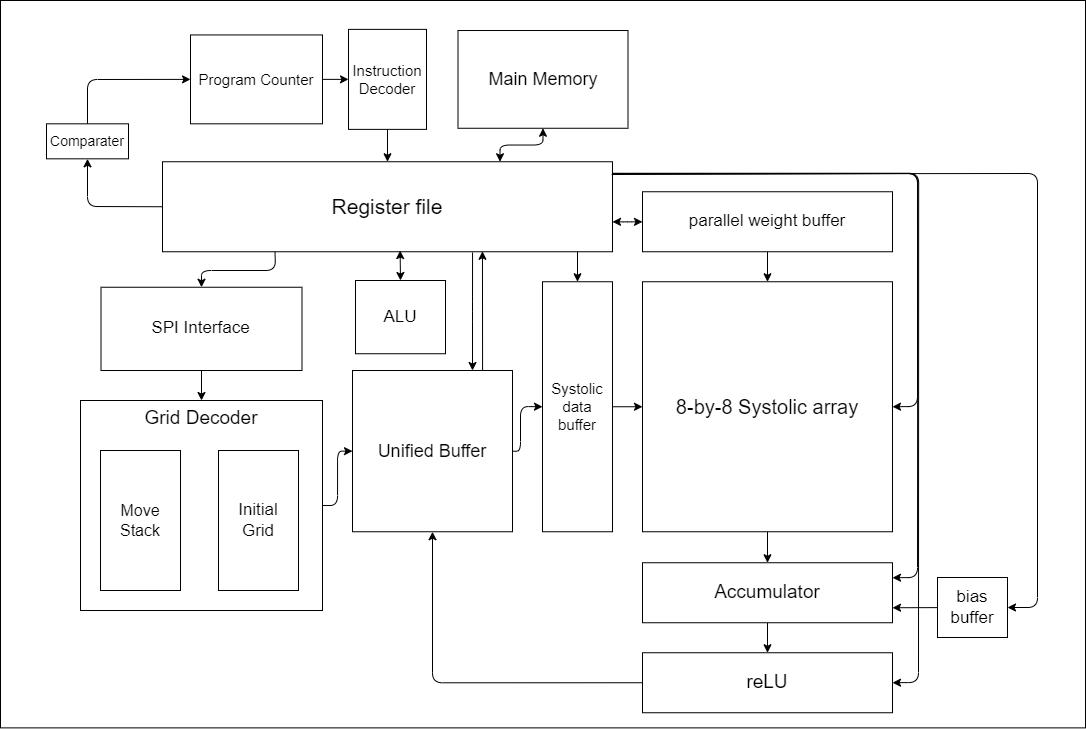

The diagram above was exported from draw.io. Its source (the exported page's mxGraphModel, read from the mxfile embedded in the PNG):
<mxGraphModel dx="1408" dy="779" grid="1" gridSize="10" guides="1" tooltips="1" connect="1" arrows="1" fold="1" page="1" pageScale="1" pageWidth="1169" pageHeight="827" math="0" shadow="0">
  <root>
    <mxCell id="0" />
    <mxCell id="1" parent="0" />
    <mxCell id="71" value="" style="rounded=0;whiteSpace=wrap;html=1;" parent="1" vertex="1">
      <mxGeometry x="60" y="60" width="1085" height="727.38" as="geometry" />
    </mxCell>
    <mxCell id="34" value="Grid Decoder" style="rounded=0;whiteSpace=wrap;html=1;fontSize=19;horizontal=1;labelPosition=center;verticalLabelPosition=middle;align=center;verticalAlign=top;" parent="1" vertex="1">
      <mxGeometry x="140" y="460" width="242" height="210" as="geometry" />
    </mxCell>
    <mxCell id="11" value="" style="edgeStyle=none;html=1;" parent="1" source="2" target="10" edge="1">
      <mxGeometry relative="1" as="geometry" />
    </mxCell>
    <mxCell id="2" value="&lt;font style=&quot;font-size: 20px&quot;&gt;8-by-8 Systolic array&lt;/font&gt;" style="rounded=0;whiteSpace=wrap;html=1;" parent="1" vertex="1">
      <mxGeometry x="702" y="341.25" width="250" height="250" as="geometry" />
    </mxCell>
    <mxCell id="4" value="" style="edgeStyle=none;html=1;" parent="1" source="3" target="2" edge="1">
      <mxGeometry relative="1" as="geometry" />
    </mxCell>
    <mxCell id="21" value="" style="edgeStyle=orthogonalEdgeStyle;html=1;startArrow=classic;startFill=1;" parent="1" source="3" target="14" edge="1">
      <mxGeometry relative="1" as="geometry">
        <Array as="points">
          <mxPoint x="687" y="281.25" />
          <mxPoint x="687" y="281.25" />
        </Array>
      </mxGeometry>
    </mxCell>
    <mxCell id="3" value="&lt;font style=&quot;font-size: 17px&quot;&gt;parallel weight buffer&lt;/font&gt;" style="rounded=0;whiteSpace=wrap;html=1;" parent="1" vertex="1">
      <mxGeometry x="702" y="251.25" width="250" height="60" as="geometry" />
    </mxCell>
    <mxCell id="6" value="" style="edgeStyle=none;html=1;" parent="1" source="5" target="2" edge="1">
      <mxGeometry relative="1" as="geometry" />
    </mxCell>
    <mxCell id="17" value="" style="edgeStyle=orthogonalEdgeStyle;html=1;endArrow=none;endFill=0;startArrow=classic;startFill=1;" parent="1" source="5" target="14" edge="1">
      <mxGeometry relative="1" as="geometry">
        <Array as="points">
          <mxPoint x="637" y="311.25" />
          <mxPoint x="637" y="311.25" />
        </Array>
      </mxGeometry>
    </mxCell>
    <mxCell id="5" value="&lt;font style=&quot;font-size: 15px&quot;&gt;Systolic data buffer&lt;/font&gt;" style="rounded=0;whiteSpace=wrap;html=1;" parent="1" vertex="1">
      <mxGeometry x="602" y="341.25" width="70" height="250" as="geometry" />
    </mxCell>
    <mxCell id="8" value="" style="edgeStyle=none;html=1;exitX=1;exitY=0.5;exitDx=0;exitDy=0;entryX=0;entryY=0.5;entryDx=0;entryDy=0;" parent="1" source="7" target="5" edge="1">
      <mxGeometry relative="1" as="geometry">
        <Array as="points">
          <mxPoint x="580" y="511" />
          <mxPoint x="580" y="466" />
        </Array>
      </mxGeometry>
    </mxCell>
    <mxCell id="18" value="" style="edgeStyle=orthogonalEdgeStyle;html=1;startArrow=classic;startFill=1;endArrow=none;endFill=0;entryX=0.689;entryY=1.008;entryDx=0;entryDy=0;exitX=0.75;exitY=0;exitDx=0;exitDy=0;entryPerimeter=0;" parent="1" source="7" target="14" edge="1">
      <mxGeometry relative="1" as="geometry">
        <Array as="points" />
      </mxGeometry>
    </mxCell>
    <mxCell id="7" value="&lt;font style=&quot;font-size: 18px&quot;&gt;Unified Buffer&lt;/font&gt;" style="rounded=0;whiteSpace=wrap;html=1;" parent="1" vertex="1">
      <mxGeometry x="412" y="430" width="160" height="161.25" as="geometry" />
    </mxCell>
    <mxCell id="9" value="&lt;font style=&quot;font-size: 19px&quot;&gt;reLU&lt;/font&gt;" style="rounded=0;whiteSpace=wrap;html=1;" parent="1" vertex="1">
      <mxGeometry x="702" y="712.25" width="250" height="60" as="geometry" />
    </mxCell>
    <mxCell id="12" value="" style="edgeStyle=none;html=1;" parent="1" source="10" target="9" edge="1">
      <mxGeometry relative="1" as="geometry" />
    </mxCell>
    <mxCell id="10" value="&lt;font style=&quot;font-size: 19px&quot;&gt;Accumulator&lt;/font&gt;" style="rounded=0;whiteSpace=wrap;html=1;" parent="1" vertex="1">
      <mxGeometry x="702" y="622.25" width="250" height="60" as="geometry" />
    </mxCell>
    <mxCell id="13" value="" style="endArrow=classic;html=1;exitX=0;exitY=0.5;exitDx=0;exitDy=0;entryX=0.5;entryY=1;entryDx=0;entryDy=0;edgeStyle=orthogonalEdgeStyle;" parent="1" source="9" target="7" edge="1">
      <mxGeometry width="50" height="50" relative="1" as="geometry">
        <mxPoint x="472" y="631.25" as="sourcePoint" />
        <mxPoint x="522" y="581.25" as="targetPoint" />
      </mxGeometry>
    </mxCell>
    <mxCell id="66" style="edgeStyle=none;html=1;exitX=0;exitY=0.5;exitDx=0;exitDy=0;entryX=0.5;entryY=1;entryDx=0;entryDy=0;" parent="1" source="14" target="65" edge="1">
      <mxGeometry relative="1" as="geometry">
        <Array as="points">
          <mxPoint x="147" y="266" />
        </Array>
      </mxGeometry>
    </mxCell>
    <mxCell id="75" style="edgeStyle=none;html=1;exitX=0.25;exitY=1;exitDx=0;exitDy=0;entryX=0.5;entryY=0;entryDx=0;entryDy=0;fontSize=16;startArrow=none;startFill=0;" edge="1" parent="1" source="14" target="47">
      <mxGeometry relative="1" as="geometry">
        <Array as="points">
          <mxPoint x="335" y="330" />
          <mxPoint x="261" y="330" />
        </Array>
      </mxGeometry>
    </mxCell>
    <mxCell id="14" value="&lt;font style=&quot;font-size: 21px&quot;&gt;Register file&lt;/font&gt;" style="rounded=0;whiteSpace=wrap;html=1;" parent="1" vertex="1">
      <mxGeometry x="222" y="221.25" width="450" height="90" as="geometry" />
    </mxCell>
    <mxCell id="44" style="edgeStyle=orthogonalEdgeStyle;html=1;exitX=0.5;exitY=1;exitDx=0;exitDy=0;entryX=0.75;entryY=0;entryDx=0;entryDy=0;startArrow=classic;startFill=1;endArrow=classic;endFill=1;" parent="1" source="15" target="14" edge="1">
      <mxGeometry relative="1" as="geometry" />
    </mxCell>
    <mxCell id="15" value="Main Memory" style="rounded=0;whiteSpace=wrap;html=1;fontSize=18;" parent="1" vertex="1">
      <mxGeometry x="517.5" y="90.00999999999999" width="170" height="97.75" as="geometry" />
    </mxCell>
    <mxCell id="24" value="" style="endArrow=classic;html=1;exitX=1.001;exitY=0.131;exitDx=0;exitDy=0;exitPerimeter=0;entryX=1;entryY=0.5;entryDx=0;entryDy=0;" parent="1" source="14" target="2" edge="1">
      <mxGeometry width="50" height="50" relative="1" as="geometry">
        <mxPoint x="522" y="451.25" as="sourcePoint" />
        <mxPoint x="992" y="491.25" as="targetPoint" />
        <Array as="points">
          <mxPoint x="977" y="233" />
          <mxPoint x="977" y="466" />
        </Array>
      </mxGeometry>
    </mxCell>
    <mxCell id="76" style="edgeStyle=none;html=1;exitX=1;exitY=0.5;exitDx=0;exitDy=0;entryX=0;entryY=0.5;entryDx=0;entryDy=0;fontSize=16;startArrow=none;startFill=0;" edge="1" parent="1" source="27" target="35">
      <mxGeometry relative="1" as="geometry" />
    </mxCell>
    <mxCell id="27" value="&lt;font style=&quot;font-size: 15px&quot;&gt;Program Counter&lt;/font&gt;" style="rounded=0;whiteSpace=wrap;html=1;" parent="1" vertex="1">
      <mxGeometry x="250" y="94.44" width="132" height="88.88" as="geometry" />
    </mxCell>
    <mxCell id="29" value="Initial&lt;br&gt;Grid" style="rounded=0;whiteSpace=wrap;html=1;fontSize=17;" parent="1" vertex="1">
      <mxGeometry x="278" y="510" width="80" height="140" as="geometry" />
    </mxCell>
    <mxCell id="39" style="edgeStyle=orthogonalEdgeStyle;html=1;exitX=1;exitY=0.5;exitDx=0;exitDy=0;entryX=0;entryY=0.5;entryDx=0;entryDy=0;startArrow=none;startFill=0;endArrow=classic;endFill=1;" parent="1" source="34" target="7" edge="1">
      <mxGeometry relative="1" as="geometry" />
    </mxCell>
    <mxCell id="36" style="edgeStyle=none;html=1;exitX=0.5;exitY=1;exitDx=0;exitDy=0;entryX=0.5;entryY=0;entryDx=0;entryDy=0;startArrow=none;startFill=0;" parent="1" source="35" target="14" edge="1">
      <mxGeometry relative="1" as="geometry" />
    </mxCell>
    <mxCell id="35" value="&lt;font style=&quot;font-size: 15px;&quot;&gt;Instruction Decoder&lt;/font&gt;" style="rounded=0;whiteSpace=wrap;html=1;fontSize=15;" parent="1" vertex="1">
      <mxGeometry x="408" y="88.88" width="78" height="100" as="geometry" />
    </mxCell>
    <mxCell id="74" style="edgeStyle=none;html=1;exitX=0.5;exitY=1;exitDx=0;exitDy=0;entryX=0.5;entryY=0;entryDx=0;entryDy=0;fontSize=16;startArrow=none;startFill=0;" edge="1" parent="1" source="47" target="34">
      <mxGeometry relative="1" as="geometry" />
    </mxCell>
    <mxCell id="47" value="&lt;font style=&quot;font-size: 17px&quot;&gt;SPI Interface&lt;/font&gt;" style="rounded=0;whiteSpace=wrap;html=1;" parent="1" vertex="1">
      <mxGeometry x="160.5" y="346.75" width="201" height="83.25" as="geometry" />
    </mxCell>
    <mxCell id="61" value="" style="edgeStyle=none;html=1;entryX=1;entryY=0.75;entryDx=0;entryDy=0;" parent="1" source="60" target="10" edge="1">
      <mxGeometry relative="1" as="geometry" />
    </mxCell>
    <mxCell id="62" style="edgeStyle=none;html=1;exitX=1;exitY=0.5;exitDx=0;exitDy=0;entryX=1.002;entryY=0.135;entryDx=0;entryDy=0;entryPerimeter=0;startArrow=classic;startFill=1;endArrow=none;endFill=0;" parent="1" source="60" target="14" edge="1">
      <mxGeometry relative="1" as="geometry">
        <Array as="points">
          <mxPoint x="1097" y="667" />
          <mxPoint x="1097" y="233" />
        </Array>
      </mxGeometry>
    </mxCell>
    <mxCell id="60" value="&lt;font style=&quot;font-size: 17px&quot;&gt;bias buffer&lt;/font&gt;" style="rounded=0;whiteSpace=wrap;html=1;" parent="1" vertex="1">
      <mxGeometry x="997" y="637" width="70" height="60" as="geometry" />
    </mxCell>
    <mxCell id="63" value="" style="endArrow=classic;html=1;exitX=0.998;exitY=0.142;exitDx=0;exitDy=0;exitPerimeter=0;entryX=1;entryY=0.25;entryDx=0;entryDy=0;" parent="1" source="14" target="10" edge="1">
      <mxGeometry width="50" height="50" relative="1" as="geometry">
        <mxPoint x="672.7199999999998" y="233.03999999999996" as="sourcePoint" />
        <mxPoint x="952.27" y="466.25" as="targetPoint" />
        <Array as="points">
          <mxPoint x="977.27" y="233" />
          <mxPoint x="977" y="637" />
        </Array>
      </mxGeometry>
    </mxCell>
    <mxCell id="64" value="" style="endArrow=classic;html=1;entryX=1;entryY=0.5;entryDx=0;entryDy=0;exitX=1;exitY=0.128;exitDx=0;exitDy=0;exitPerimeter=0;" parent="1" source="14" target="9" edge="1">
      <mxGeometry width="50" height="50" relative="1" as="geometry">
        <mxPoint x="672" y="233" as="sourcePoint" />
        <mxPoint x="952.9" y="637" as="targetPoint" />
        <Array as="points">
          <mxPoint x="978.1700000000001" y="232.75" />
          <mxPoint x="978" y="742" />
        </Array>
      </mxGeometry>
    </mxCell>
    <mxCell id="67" style="edgeStyle=none;html=1;exitX=0.5;exitY=0;exitDx=0;exitDy=0;entryX=0;entryY=0.5;entryDx=0;entryDy=0;" parent="1" source="65" target="27" edge="1">
      <mxGeometry relative="1" as="geometry">
        <Array as="points">
          <mxPoint x="147" y="139" />
        </Array>
      </mxGeometry>
    </mxCell>
    <mxCell id="65" value="&lt;font style=&quot;font-size: 14px&quot;&gt;Comparater&lt;/font&gt;" style="rounded=0;whiteSpace=wrap;html=1;" parent="1" vertex="1">
      <mxGeometry x="106" y="183.32" width="82" height="35" as="geometry" />
    </mxCell>
    <mxCell id="69" style="edgeStyle=none;html=1;exitX=0.5;exitY=0;exitDx=0;exitDy=0;entryX=0.528;entryY=0.987;entryDx=0;entryDy=0;entryPerimeter=0;startArrow=classic;startFill=1;" parent="1" source="68" target="14" edge="1">
      <mxGeometry relative="1" as="geometry" />
    </mxCell>
    <mxCell id="68" value="&lt;font style=&quot;font-size: 17px&quot;&gt;ALU&lt;/font&gt;" style="rounded=0;whiteSpace=wrap;html=1;" parent="1" vertex="1">
      <mxGeometry x="415" y="340" width="90" height="73.25" as="geometry" />
    </mxCell>
    <mxCell id="70" value="" style="endArrow=classic;html=1;exitX=0.813;exitY=-0.002;exitDx=0;exitDy=0;exitPerimeter=0;entryX=0.711;entryY=0.995;entryDx=0;entryDy=0;entryPerimeter=0;" parent="1" source="7" target="14" edge="1">
      <mxGeometry width="50" height="50" relative="1" as="geometry">
        <mxPoint x="540" y="440" as="sourcePoint" />
        <mxPoint x="590" y="390" as="targetPoint" />
      </mxGeometry>
    </mxCell>
    <mxCell id="22" value="Move&lt;br style=&quot;font-size: 16px;&quot;&gt;Stack" style="rounded=0;whiteSpace=wrap;html=1;fontSize=16;" parent="1" vertex="1">
      <mxGeometry x="160" y="510" width="80" height="140" as="geometry" />
    </mxCell>
  </root>
</mxGraphModel>